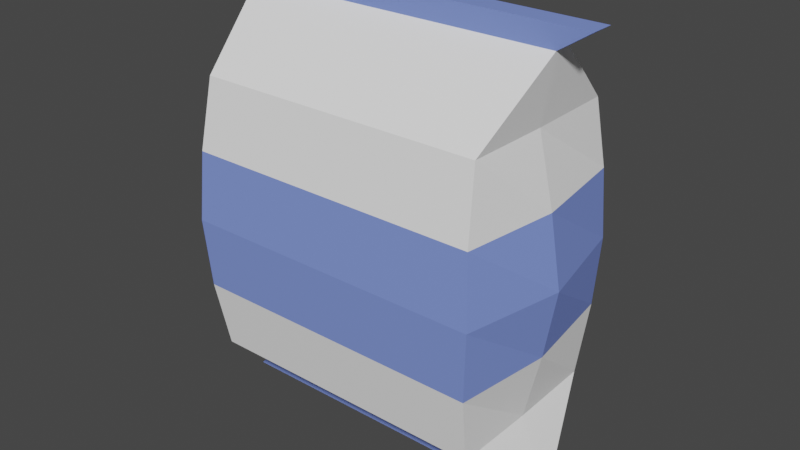 # Source: bulto.blend  (saved by Blender 3.3.6; exported with 4.5.12 LTS)
import bpy
from mathutils import Matrix  # noqa: F401  (used for matrix-valued properties, if any)

bpy.ops.wm.read_factory_settings(use_empty=True)
scene = bpy.context.scene
scene.name = 'Scene'

# ---- collections
col_collection = bpy.data.collections.new('Collection'); scene.collection.children.link(col_collection)

# ---- materials (node trees are filled in below, after node groups)
mat_material = bpy.data.materials.new('Material')
mat_material.alpha_threshold = 0.0
mat_material.use_transparent_shadow = False
mat_material.roughness = 0.5
mat_material.line_color = (0.0, 0.0, 0.0, 1.0)
mat_material_001 = bpy.data.materials.new('Material.001')
mat_material_001.use_transparent_shadow = False

# ---- material node trees
mat_material.use_nodes = True; mat_material.node_tree.nodes.clear()
_N = mat_material.node_tree.nodes; _L = mat_material.node_tree.links
n0 = _N.new('ShaderNodeOutputMaterial'); n0.name = 'Material Output'; n0.location = (300, 300)
n1 = _N.new('ShaderNodeBsdfPrincipled'); n1.name = 'Principled BSDF'; n1.location = (10, 300)
n1.distribution = 'GGX'
n1.subsurface_method = 'RANDOM_WALK_SKIN'
n1.inputs[0].default_value = (1.0, 1.0, 1.0, 1.0)
n1.inputs[3].default_value = 1.45
n1.inputs[27].default_value = (0.0, 0.0, 0.0, 1.0)
n1.inputs[28].default_value = 1.0
_L.new(n1.outputs[0], n0.inputs[0])
n0.is_active_output = True
mat_material_001.use_nodes = True; mat_material_001.node_tree.nodes.clear()
_N = mat_material_001.node_tree.nodes; _L = mat_material_001.node_tree.links
n0 = _N.new('ShaderNodeBsdfPrincipled'); n0.name = 'Principled BSDF'; n0.location = (10, 300)
n0.distribution = 'GGX'
n0.subsurface_method = 'RANDOM_WALK_SKIN'
n0.inputs[0].default_value = (0.2102, 0.2981, 0.8, 1.0)
n0.inputs[3].default_value = 1.45
n0.inputs[27].default_value = (0.0, 0.0, 0.0, 1.0)
n0.inputs[28].default_value = 1.0
n1 = _N.new('ShaderNodeOutputMaterial'); n1.name = 'Material Output'; n1.location = (300, 300)
_L.new(n0.outputs[0], n1.inputs[0])
n1.is_active_output = True

# ---- world
world_world = bpy.data.worlds.new('World'); scene.world = world_world
world_world.use_nodes = True; world_world.node_tree.nodes.clear()
_N = world_world.node_tree.nodes; _L = world_world.node_tree.links
n0 = _N.new('ShaderNodeOutputWorld'); n0.name = 'World Output'; n0.location = (300, 300)
n1 = _N.new('ShaderNodeBackground'); n1.name = 'Background'; n1.location = (10, 300)
n1.inputs[0].default_value = (0.05088, 0.05088, 0.05088, 1.0)
_L.new(n1.outputs[0], n0.inputs[0])
n0.is_active_output = True
world_world.color = (0.05088, 0.05088, 0.05088)
world_world.use_sun_shadow = False
world_world.sun_shadow_jitter_overblur = 0.0

# ---- meshes
me_cube = bpy.data.meshes.new('Cube')
me_cube.from_pydata([(1.109, 0.07641, 1.865), (1.192, 0.08161, -0.9849), (1.109, -0.05265, 1.865), (1.192, -0.05721, -0.9849), (-1.109, 0.07641, 1.865), (-1.192, 0.08161, -0.9849), (-1.109, -0.05265, 1.865), (-1.192, -0.05721, -0.9849), (1.0, 0.6169, 1.4), (1.024, 0.7207, 0.9196), (1.049, 0.7458, 0.4397), (1.024, 0.7207, -0.04019), (1.0, 0.6169, -0.5201), (-1.0, -0.5798, -0.5201), (-1.031, -0.6655, -0.04019), (-1.059, -0.6951, 0.4397), (-1.031, -0.6655, 0.9196), (-1.0, -0.5798, 1.4), (1.0, -0.5798, 1.4), (1.033, -0.6655, 0.9196), (1.062, -0.6951, 0.4397), (1.033, -0.6655, -0.04019), (1.0, -0.5798, -0.5201), (-1.0, 0.6169, 1.4), (-1.023, 0.7207, 0.9196), (-1.047, 0.7458, 0.4397), (-1.023, 0.7207, -0.04019), (-1.0, 0.6169, -0.5201), (-1.192, -0.001471, -0.9849), (1.109, -0.0008303, 1.865), (-1.109, -0.0008303, 1.865), (1.192, -0.001471, -0.9849), (1.009, 0.0, -0.5201), (1.12, 0.0, -0.04019), (1.202, 0.0, 0.4397), (1.12, 0.0, 0.9196), (1.009, 0.0, 1.4), (-1.009, 0.0, -0.5201), (-1.115, 0.0, -0.04019), (-1.193, 0.0, 0.4397), (-1.115, 0.0, 0.9196), (-1.009, 0.0, 1.4), (1.333, -0.06485, 2.013), (-1.333, -0.06485, 2.013), (1.333, -0.002544, 2.013), (-1.333, -0.002544, 2.013), (-1.333, 0.09033, 2.013), (1.333, 0.09033, 2.013), (-1.274, -0.002091, -1.079), (-1.274, -0.06162, -1.079), (1.274, 0.08665, -1.079), (-1.274, 0.08665, -1.079), (1.274, -0.06162, -1.079), (1.274, -0.002091, -1.079)], [], [(4, 30, 45, 46), (18, 2, 6, 17), (41, 30, 4, 23), (28, 5, 51, 48), (36, 29, 2, 18), (23, 4, 0, 8), (5, 27, 12, 1), (27, 26, 11, 12), (26, 25, 10, 11), (25, 24, 9, 10), (24, 23, 8, 9), (31, 32, 22, 3), (32, 33, 21, 22), (33, 34, 20, 21), (34, 35, 19, 20), (35, 36, 18, 19), (28, 37, 27, 5), (37, 38, 26, 27), (38, 39, 25, 26), (39, 40, 24, 25), (40, 41, 23, 24), (3, 22, 13, 7), (22, 21, 14, 13), (21, 20, 15, 14), (20, 19, 16, 15), (19, 18, 17, 16), (16, 17, 41, 40), (15, 16, 40, 39), (14, 15, 39, 38), (13, 14, 38, 37), (7, 13, 37, 28), (9, 8, 36, 35), (10, 9, 35, 34), (11, 10, 34, 33), (12, 11, 33, 32), (1, 12, 32, 31), (8, 0, 29, 36), (5, 1, 50, 51), (17, 6, 30, 41), (29, 0, 47, 44), (44, 45, 43, 42), (47, 46, 45, 44), (2, 29, 44, 42), (30, 6, 43, 45), (0, 4, 46, 47), (6, 2, 42, 43), (48, 53, 52, 49), (51, 50, 53, 48), (3, 7, 49, 52), (31, 3, 52, 53), (7, 28, 48, 49), (1, 31, 53, 50)])
me_cube.polygons.foreach_set('material_index', [1, 0, 0, 1, 0, 0, 0, 0, 1, 1, 0, 0, 0, 1, 1, 0, 0, 0, 1, 1, 0, 0, 0, 1, 1, 0, 0, 1, 1, 0, 0, 0, 1, 1, 0, 0, 0, 1, 0, 1, 1, 1, 1, 1, 1, 1, 1, 1, 1, 1, 1, 1])
_uv = me_cube.uv_layers.new(name='UVMap')
_uv.uv.foreach_set('vector', [0.625, 0.25, 0.625, 0.125, 0.625, 0.125, 0.625, 0.25, 0.5833, 0.75, 0.625, 0.75, 0.625, 1.0, 0.5833, 1.0, 0.5833, 0.125, 0.625, 0.125, 0.625, 0.25, 0.5833, 0.25, 0.375, 0.125, 0.375, 0.25, 0.375, 0.25, 0.375, 0.125, 0.5833, 0.625, 0.625, 0.625, 0.625, 0.75, 0.5833, 0.75, 0.5833, 0.25, 0.625, 0.25, 0.625, 0.5, 0.5833, 0.5, 0.375, 0.25, 0.4167, 0.25, 0.4167, 0.5, 0.375, 0.5, 0.4167, 0.25, 0.4583, 0.25, 0.4583, 0.5, 0.4167, 0.5, 0.4583, 0.25, 0.5, 0.25, 0.5, 0.5, 0.4583, 0.5, 0.5, 0.25, 0.5417, 0.25, 0.5417, 0.5, 0.5, 0.5, 0.5417, 0.25, 0.5833, 0.25, 0.5833, 0.5, 0.5417, 0.5, 0.375, 0.625, 0.4167, 0.625, 0.4167, 0.75, 0.375, 0.75, 0.4167, 0.625, 0.4583, 0.625, 0.4583, 0.75, 0.4167, 0.75, 0.4583, 0.625, 0.5, 0.625, 0.5, 0.75, 0.4583, 0.75, 0.5, 0.625, 0.5417, 0.625, 0.5417, 0.75, 0.5, 0.75, 0.5417, 0.625, 0.5833, 0.625, 0.5833, 0.75, 0.5417, 0.75, 0.375, 0.125, 0.4167, 0.125, 0.4167, 0.25, 0.375, 0.25, 0.4167, 0.125, 0.4583, 0.125, 0.4583, 0.25, 0.4167, 0.25, 0.4583, 0.125, 0.5, 0.125, 0.5, 0.25, 0.4583, 0.25, 0.5, 0.125, 0.5417, 0.125, 0.5417, 0.25, 0.5, 0.25, 0.5417, 0.125, 0.5833, 0.125, 0.5833, 0.25, 0.5417, 0.25, 0.375, 0.75, 0.4167, 0.75, 0.4167, 1.0, 0.375, 1.0, 0.4167, 0.75, 0.4583, 0.75, 0.4583, 1.0, 0.4167, 1.0, 0.4583, 0.75, 0.5, 0.75, 0.5, 1.0, 0.4583, 1.0, 0.5, 0.75, 0.5417, 0.75, 0.5417, 1.0, 0.5, 1.0, 0.5417, 0.75, 0.5833, 0.75, 0.5833, 1.0, 0.5417, 1.0, 0.5417, 0.0, 0.5833, 0.0, 0.5833, 0.125, 0.5417, 0.125, 0.5, 0.0, 0.5417, 0.0, 0.5417, 0.125, 0.5, 0.125, 0.4583, 0.0, 0.5, 0.0, 0.5, 0.125, 0.4583, 0.125, 0.4167, 0.0, 0.4583, 0.0, 0.4583, 0.125, 0.4167, 0.125, 0.375, 0.0, 0.4167, 0.0, 0.4167, 0.125, 0.375, 0.125, 0.5417, 0.5, 0.5833, 0.5, 0.5833, 0.625, 0.5417, 0.625, 0.5, 0.5, 0.5417, 0.5, 0.5417, 0.625, 0.5, 0.625, 0.4583, 0.5, 0.5, 0.5, 0.5, 0.625, 0.4583, 0.625, 0.4167, 0.5, 0.4583, 0.5, 0.4583, 0.625, 0.4167, 0.625, 0.375, 0.5, 0.4167, 0.5, 0.4167, 0.625, 0.375, 0.625, 0.5833, 0.5, 0.625, 0.5, 0.625, 0.625, 0.5833, 0.625, 0.375, 0.25, 0.375, 0.5, 0.375, 0.5, 0.375, 0.25, 0.5833, 0.0, 0.625, 0.0, 0.625, 0.125, 0.5833, 0.125, 0.625, 0.625, 0.625, 0.5, 0.625, 0.5, 0.625, 0.625, 0.625, 0.625, 0.875, 0.625, 0.875, 0.75, 0.625, 0.75, 0.625, 0.5, 0.875, 0.5, 0.875, 0.625, 0.625, 0.625, 0.625, 0.75, 0.625, 0.625, 0.625, 0.625, 0.625, 0.75, 0.625, 0.125, 0.625, 0.0, 0.625, 0.0, 0.625, 0.125, 0.625, 0.5, 0.625, 0.25, 0.625, 0.25, 0.625, 0.5, 0.625, 1.0, 0.625, 0.75, 0.625, 0.75, 0.625, 1.0, 0.125, 0.625, 0.375, 0.625, 0.375, 0.75, 0.125, 0.75, 0.125, 0.5, 0.375, 0.5, 0.375, 0.625, 0.125, 0.625, 0.375, 0.75, 0.375, 1.0, 0.375, 1.0, 0.375, 0.75, 0.375, 0.625, 0.375, 0.75, 0.375, 0.75, 0.375, 0.625, 0.375, 0.0, 0.375, 0.125, 0.375, 0.125, 0.375, 0.0, 0.375, 0.5, 0.375, 0.625, 0.375, 0.625, 0.375, 0.5])
me_cube.materials.append(mat_material)
me_cube.materials.append(mat_material_001)
me_cube.use_mirror_vertex_groups = False
me_cube.update()

# ---- objects
ob_cube = bpy.data.objects.new('Cube', me_cube)

# ---- transforms, parenting, visibility, modifiers, constraints
ob_cube.location = (0.0, 0.0, 0.0)
ob_cube.lock_rotations_4d = False
ob_cube.empty_display_type = 'ARROWS'
ob_cube.lineart.crease_threshold = 0.0

# ---- collection membership
col_collection.objects.link(ob_cube)

# ---- scene / render settings (as saved in the file)
scene.frame_start = 1; scene.frame_end = 250; scene.frame_set(1)
scene.render.engine = 'BLENDER_EEVEE_NEXT'
scene.cycles.sampling_pattern = 'TABULATED_SOBOL'
scene.cycles.use_light_tree = False
scene.view_settings.view_transform = 'Filmic'
bpy.context.view_layer.update()

# ---- added for rendering (the .blend has no active camera and no usable light): camera, sun
cam_auto = bpy.data.cameras.new('AutoCamera')
cam_auto.lens = 50.0
cam_auto.sensor_width = 36.0
cam_auto.clip_end = 1000.0
ob_auto_camera = bpy.data.objects.new('AutoCamera', cam_auto)
scene.collection.objects.link(ob_auto_camera)
ob_auto_camera.location = (4.00526, -4.78098, 3.67148)
ob_auto_camera.rotation_euler = (1.09748, -7.21219e-08, 0.694738)
scene.camera = ob_auto_camera
light_auto_sun = bpy.data.lights.new('AutoSun', 'SUN')
light_auto_sun.energy = 3.0
light_auto_sun.angle = 0.0523599
ob_auto_sun = bpy.data.objects.new('AutoSun', light_auto_sun)
scene.collection.objects.link(ob_auto_sun)
ob_auto_sun.rotation_euler = (0.872665, 0.174533, 0.523599)
bpy.context.view_layer.update()
